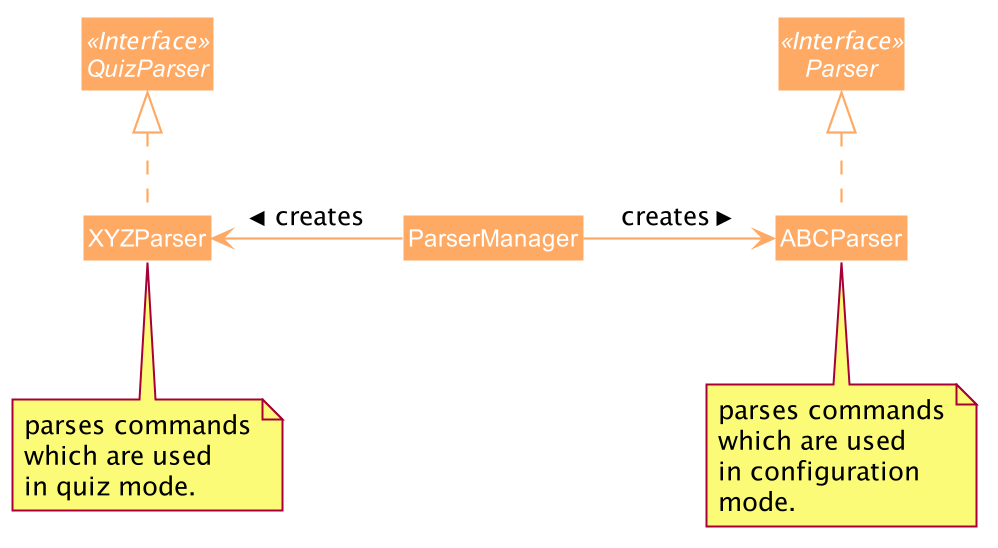

The diagram above was rendered by PlantUML. Its source (embedded in the PNG):
@startuml







skinparam BackgroundColor #FFFFFFF

skinparam Shadowing false

skinparam Class {
    FontColor #FFFFFF
    BorderThickness 1
    BorderColor #FFFFFF
    StereotypeFontColor #FFFFFF
    FontName Arial
}

skinparam Actor {
    BorderColor #000000
    Color #000000
    FontName Arial
}

skinparam Sequence {
    MessageAlign center
    BoxFontSize 15
    BoxPadding 0
    BoxFontColor #FFFFFF
    FontName Arial
}

skinparam Participant {
    FontColor #FFFFFFF
    Padding 20
}

skinparam MinClassWidth 50
skinparam BoxPadding 0
skinparam Shadowing false
skinparam DefaultTextAlignment center
skinparam packageStyle Rectangle

hide footbox
hide members
hide circle
skinparam arrowThickness 1.1
skinparam arrowColor #FFAA64
skinparam classBackgroundColor #FFAA64

Interface QuizParser <<Interface>>
Interface Parser <<Interface>>

Class ParserManager
Class ABCParser
Class XYZParser

note bottom of ABCParser : parses commands\nwhich are used\nin configuration\nmode.
note bottom of XYZParser : parses commands\nwhich are used\nin quiz mode.

ABCParser .up.|> Parser
XYZParser .up.|> QuizParser
ParserManager -right-> ABCParser : creates >
ParserManager -left-> XYZParser : creates >

@enduml